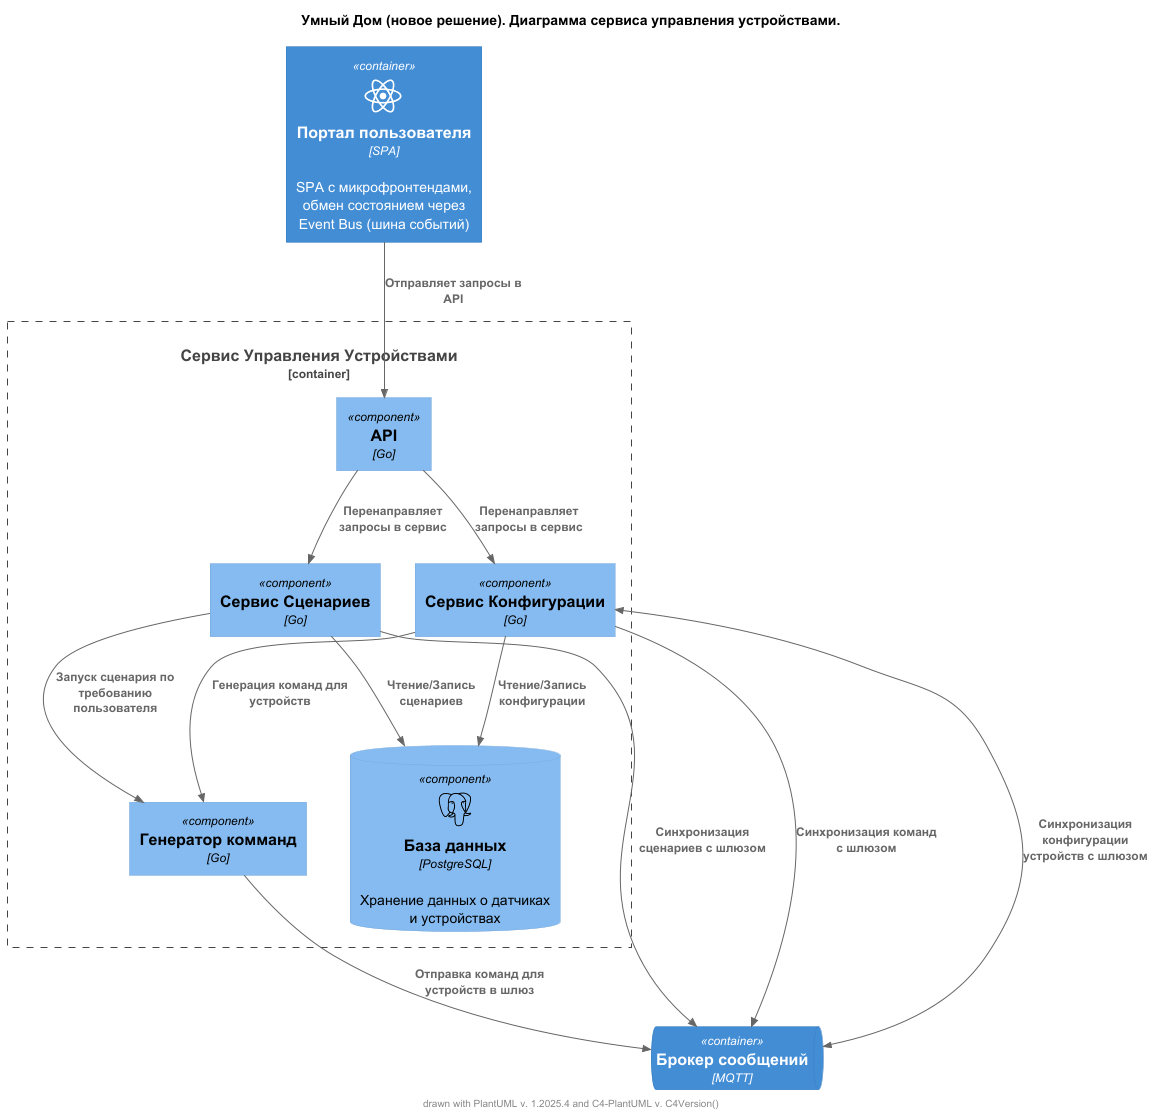

The diagram above was rendered by PlantUML. Its source (embedded in the PNG):
@startuml
title Умный Дом (новое решение). Диаграмма сервиса управления устройствами.

footer drawn with PlantUML v. %version() and C4-PlantUML v. C4Version()
!include https://raw.githubusercontent.com/plantuml-stdlib/C4-PlantUML/master/C4_Component.puml

!$ICONURL = "https://raw.githubusercontent.com/tupadr3/plantuml-icon-font-sprites/v3.0.0/icons"

!include $ICONURL/devicons/postgresql.puml
!include $ICONURL/devicons/go.puml
!include $ICONURL/devicons/react.puml
!include $ICONURL/font-awesome-5/users.puml
!include $ICONURL/font-awesome-5/house_user.puml


Container_Boundary(device_service, "Сервис Управления Устройствами") {
    Component(api, "API", "Go")

    Component(config_service, "Сервис Конфигурации", "Go")
    Component(scenario_service, "Сервис Сценариев", "Go")

    ComponentDb(db, "База данных", "Хранение данных о датчиках и устройствах", $techn="PostgreSQL", $sprite="postgresql")
    Component(command_producer, "Генератор комманд", "Go")
}

ContainerQueue(queue, "Брокер сообщений", $techn="MQTT")
Container(spa, "Портал пользователя", $techn="SPA", $sprite="react", $descr="SPA с микрофронтендами, обмен состоянием через Event Bus (шина событий)")



Rel(spa, api, "Отправляет запросы в API")
Rel(api, config_service, "Перенаправляет запросы в сервис")
Rel(api, scenario_service, "Перенаправляет запросы в сервис")

BiRel(config_service, queue, "Синхронизация конфигурации устройств с шлюзом")
Rel(config_service, queue, "Синхронизация команд с шлюзом")
Rel(command_producer, queue, "Отправка команд для устройств в шлюз")
Rel(scenario_service, queue, "Синхронизация сценариев с шлюзом")

Rel(config_service, db, "Чтение/Запись конфигурации")
Rel(scenario_service, db, "Чтение/Запись сценариев")
Rel(config_service, command_producer, "Генерация команд для устройств")
Rel(scenario_service, command_producer, "Запуск сценария по требованию пользователя")

@enduml